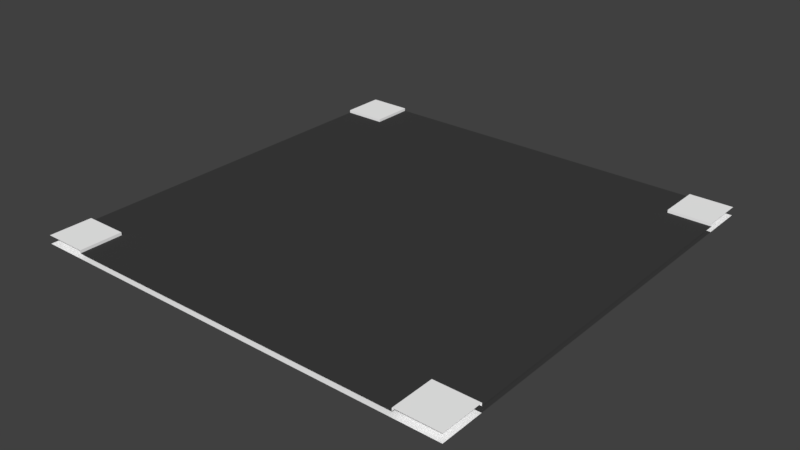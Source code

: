 # Source: RoadI4way.blend  (saved by Blender 2.77.0; exported with 4.5.12 LTS)
import bpy
from mathutils import Matrix  # noqa: F401  (used for matrix-valued properties, if any)

bpy.ops.wm.read_factory_settings(use_empty=True)
scene = bpy.context.scene
scene.name = 'Scene'

# ---- collections
col_collection_1 = bpy.data.collections.new('Collection 1'); scene.collection.children.link(col_collection_1)

# ---- materials (node trees are filled in below, after node groups)
mat_material = bpy.data.materials.new('Material')
mat_material.alpha_threshold = 0.0
mat_material.use_transparent_shadow = False
mat_material.diffuse_color = (0.04935, 0.04935, 0.04935, 1.0)
mat_material.roughness = 0.5
mat_material.line_color = (0.0, 0.0, 0.0, 1.0)
mat_sidewalk = bpy.data.materials.new('SideWalk')
mat_sidewalk.alpha_threshold = 0.0
mat_sidewalk.use_transparent_shadow = False
mat_sidewalk.diffuse_color = (1.0, 1.0, 1.0, 1.0)
mat_sidewalk.roughness = 0.5

# ---- material node trees

# ---- world
world_world = bpy.data.worlds.new('World'); scene.world = world_world
world_world.color = (0.05088, 0.05088, 0.05088)
world_world.use_sun_shadow = False
world_world.sun_shadow_jitter_overblur = 0.0
world_world.cycles.sampling_method = 'MANUAL'

# ---- meshes
me_cube = bpy.data.meshes.new('Cube')
me_cube.from_pydata([(5.0, 5.0, 0.0), (5.0, -5.0, 0.0), (-5.0, -5.0, 0.0), (-5.0, 5.0, 0.0), (5.0, 4.0, 0.0), (5.0, 3.0, 0.0), (5.0, 2.0, 0.0), (5.0, 1.0, 0.0), (5.0, 0.0, 0.0), (5.0, -1.0, 0.0), (5.0, -2.0, 0.0), (5.0, -3.0, 0.0), (5.0, -4.0, 0.0), (-5.0, -4.0, 0.0), (-5.0, -3.0, 0.0), (-5.0, -2.0, 0.0), (-5.0, -1.0, 0.0), (-5.0, 1.431e-06, 0.0), (-5.0, 1.0, 0.0), (-5.0, 2.0, 0.0), (-5.0, 3.0, 0.0), (-5.0, 4.0, 0.0), (5.0, 4.0, 0.1272), (5.0, 3.0, 0.1272), (5.0, 2.0, 0.1272), (5.0, 1.0, 0.1272), (5.0, -2.623e-06, 0.1272), (5.0, -1.0, 0.1272), (5.0, -2.0, 0.1272), (5.0, -3.0, 0.1272), (5.0, -4.0, 0.1272), (-5.0, -4.0, 0.1272), (-5.0, -3.0, 0.1272), (-5.0, -2.0, 0.1272), (-5.0, -1.0, 0.1272), (-5.0, 9.537e-07, 0.1272), (-5.0, 1.0, 0.1272), (-5.0, 2.0, 0.1272), (-5.0, 3.0, 0.1272), (-5.0, 4.0, 0.1272), (5.0, -4.0, 0.1937), (5.0, -5.0, 0.1937), (5.0, 5.0, 0.1937), (-5.0, 5.0, 0.1937), (-5.0, -5.0, 0.1937), (-5.0, 4.0, 0.1937), (5.0, 4.0, 0.1937), (-5.0, -4.0, 0.1937), (4.0, 5.0, 0.0), (3.0, 5.0, 0.0), (2.0, 5.0, 0.0), (1.0, 5.0, 0.0), (4.768e-07, 5.0, 0.0), (-1.0, 5.0, 0.0), (-2.0, 5.0, 0.0), (-3.0, 5.0, 0.0), (-4.0, 5.0, 0.0), (4.0, -5.0, 0.0), (3.0, -5.0, 0.0), (2.0, -5.0, 0.0), (1.0, -5.0, 0.0), (-7.153e-07, -5.0, 0.0), (-1.0, -5.0, 0.0), (-2.0, -5.0, 0.0), (-3.0, -5.0, 0.0), (-4.0, -5.0, 0.0), (4.0, 5.0, 0.1272), (3.0, 5.0, 0.1272), (2.0, 5.0, 0.1272), (1.0, 5.0, 0.1272), (4.768e-07, 5.0, 0.1272), (-1.0, 5.0, 0.1272), (-2.0, 5.0, 0.1272), (-3.0, 5.0, 0.1272), (-4.0, 5.0, 0.1272), (4.0, -5.0, 0.1272), (3.0, -5.0, 0.1272), (2.0, -5.0, 0.1272), (1.0, -5.0, 0.1272), (-2.98e-06, -5.0, 0.1272), (-1.0, -5.0, 0.1272), (-2.0, -5.0, 0.1272), (-3.0, -5.0, 0.1272), (-4.0, -5.0, 0.1272), (-4.0, 4.0, 0.1272), (-3.0, 4.0, 0.1272), (-2.0, 4.0, 0.1272), (-1.0, 4.0, 0.1272), (4.768e-07, 4.0, 0.1272), (1.0, 4.0, 0.1272), (2.0, 4.0, 0.1272), (3.0, 4.0, 0.1272), (4.0, 4.0, 0.1272), (-4.0, 3.0, 0.1272), (-3.0, 3.0, 0.1272), (-2.0, 3.0, 0.1272), (-1.0, 3.0, 0.1272), (0.0, 3.0, 0.1272), (1.0, 3.0, 0.1272), (2.0, 3.0, 0.1272), (3.0, 3.0, 0.1272), (4.0, 3.0, 0.1272), (-4.0, 2.0, 0.1272), (-3.0, 2.0, 0.1272), (-2.0, 2.0, 0.1272), (-1.0, 2.0, 0.1272), (-4.768e-07, 2.0, 0.1272), (1.0, 2.0, 0.1272), (2.0, 2.0, 0.1272), (3.0, 2.0, 0.1272), (4.0, 2.0, 0.1272), (-4.0, 1.0, 0.1272), (-3.0, 1.0, 0.1272), (-2.0, 1.0, 0.1272), (-1.0, 1.0, 0.1272), (-7.153e-07, 1.0, 0.1272), (1.0, 1.0, 0.1272), (2.0, 1.0, 0.1272), (3.0, 1.0, 0.1272), (4.0, 1.0, 0.1272), (-4.0, 5.96e-07, 0.1272), (-3.0, 2.384e-07, 0.1272), (-2.0, -1.192e-07, 0.1272), (-1.0, -4.768e-07, 0.1272), (-9.537e-07, -8.345e-07, 0.1272), (1.0, -1.192e-06, 0.1272), (2.0, -1.55e-06, 0.1272), (3.0, -1.907e-06, 0.1272), (4.0, -2.265e-06, 0.1272), (-4.0, -1.0, 0.1272), (-3.0, -1.0, 0.1272), (-2.0, -1.0, 0.1272), (-1.0, -1.0, 0.1272), (-1.431e-06, -1.0, 0.1272), (1.0, -1.0, 0.1272), (2.0, -1.0, 0.1272), (3.0, -1.0, 0.1272), (4.0, -1.0, 0.1272), (-4.0, -2.0, 0.1272), (-3.0, -2.0, 0.1272), (-2.0, -2.0, 0.1272), (-1.0, -2.0, 0.1272), (-1.907e-06, -2.0, 0.1272), (1.0, -2.0, 0.1272), (2.0, -2.0, 0.1272), (3.0, -2.0, 0.1272), (4.0, -2.0, 0.1272), (-4.0, -3.0, 0.1272), (-3.0, -3.0, 0.1272), (-2.0, -3.0, 0.1272), (-1.0, -3.0, 0.1272), (-1.967e-06, -3.0, 0.1272), (1.0, -3.0, 0.1272), (2.0, -3.0, 0.1272), (3.0, -3.0, 0.1272), (4.0, -3.0, 0.1272), (-4.0, -4.0, 0.1272), (-3.0, -4.0, 0.1272), (-2.0, -4.0, 0.1272), (-1.0, -4.0, 0.1272), (-2.146e-06, -4.0, 0.1272), (1.0, -4.0, 0.1272), (2.0, -4.0, 0.1272), (3.0, -4.0, 0.1272), (4.0, -4.0, 0.1272), (4.0, 4.0, 0.0), (3.0, 4.0, 0.0), (2.0, 4.0, 0.0), (1.0, 4.0, 0.0), (2.384e-07, 4.0, 0.0), (-1.0, 4.0, 0.0), (-2.0, 4.0, 0.0), (-3.0, 4.0, 0.0), (-4.0, 4.0, 0.0), (4.0, 3.0, 0.0), (3.0, 3.0, 0.0), (2.0, 3.0, 0.0), (1.0, 3.0, 0.0), (2.384e-07, 3.0, 0.0), (-1.0, 3.0, 0.0), (-2.0, 3.0, 0.0), (-3.0, 3.0, 0.0), (-4.0, 3.0, 0.0), (4.0, 2.0, 0.0), (3.0, 2.0, 0.0), (2.0, 2.0, 0.0), (1.0, 2.0, 0.0), (2.384e-07, 2.0, 0.0), (-1.0, 2.0, 0.0), (-2.0, 2.0, 0.0), (-3.0, 2.0, 0.0), (-4.0, 2.0, 0.0), (4.0, 1.0, 0.0), (3.0, 1.0, 0.0), (2.0, 1.0, 0.0), (1.0, 1.0, 0.0), (-1.192e-07, 1.0, 0.0), (-1.0, 1.0, 0.0), (-2.0, 1.0, 0.0), (-3.0, 1.0, 0.0), (-4.0, 1.0, 0.0), (4.0, 1.431e-07, 0.0), (3.0, 2.861e-07, 0.0), (2.0, 4.292e-07, 0.0), (1.0, 5.722e-07, 0.0), (-4.172e-07, 7.153e-07, 0.0), (-1.0, 8.583e-07, 0.0), (-2.0, 1.001e-06, 0.0), (-3.0, 1.144e-06, 0.0), (-4.0, 1.287e-06, 0.0), (4.0, -1.0, 0.0), (3.0, -1.0, 0.0), (2.0, -1.0, 0.0), (1.0, -1.0, 0.0), (-4.172e-07, -1.0, 0.0), (-1.0, -1.0, 0.0), (-2.0, -1.0, 0.0), (-3.0, -1.0, 0.0), (-4.0, -1.0, 0.0), (4.0, -2.0, 0.0), (3.0, -2.0, 0.0), (2.0, -2.0, 0.0), (1.0, -2.0, 0.0), (-4.172e-07, -2.0, 0.0), (-1.0, -2.0, 0.0), (-2.0, -2.0, 0.0), (-3.0, -2.0, 0.0), (-4.0, -2.0, 0.0), (4.0, -3.0, 0.0), (3.0, -3.0, 0.0), (2.0, -3.0, 0.0), (1.0, -3.0, 0.0), (-4.768e-07, -3.0, 0.0), (-1.0, -3.0, 0.0), (-2.0, -3.0, 0.0), (-3.0, -3.0, 0.0), (-4.0, -3.0, 0.0), (4.0, -4.0, 0.0), (3.0, -4.0, 0.0), (2.0, -4.0, 0.0), (1.0, -4.0, 0.0), (-7.153e-07, -4.0, 0.0), (-1.0, -4.0, 0.0), (-2.0, -4.0, 0.0), (-3.0, -4.0, 0.0), (-4.0, -4.0, 0.0), (4.0, 5.0, 0.1937), (-4.0, 5.0, 0.1937), (4.0, -5.0, 0.1937), (-4.0, -5.0, 0.1937), (-4.0, 4.0, 0.1937), (4.0, 4.0, 0.1937), (-4.0, -4.0, 0.1937), (4.0, -4.0, 0.1937)], [], [(245, 65, 2, 13), (156, 31, 47, 252), (84, 39, 38, 93), (93, 38, 37, 102), (102, 37, 36, 111), (111, 36, 35, 120), (120, 35, 34, 129), (129, 34, 33, 138), (138, 33, 32, 147), (147, 32, 31, 156), (56, 173, 21, 3), (173, 182, 20, 21), (182, 191, 19, 20), (191, 200, 18, 19), (200, 209, 17, 18), (209, 218, 16, 17), (218, 227, 15, 16), (227, 236, 14, 15), (236, 245, 13, 14), (252, 47, 44, 249), (247, 43, 45, 250), (92, 22, 46, 251), (39, 84, 250, 45), (42, 246, 251, 46), (40, 253, 248, 41), (83, 156, 252, 249), (82, 157, 156, 83), (11, 12, 237, 228), (228, 237, 238, 229), (229, 238, 239, 230), (230, 239, 240, 231), (231, 240, 241, 232), (232, 241, 242, 233), (233, 242, 243, 234), (234, 243, 244, 235), (235, 244, 245, 236), (10, 11, 228, 219), (219, 228, 229, 220), (220, 229, 230, 221), (221, 230, 231, 222), (222, 231, 232, 223), (223, 232, 233, 224), (224, 233, 234, 225), (225, 234, 235, 226), (226, 235, 236, 227), (9, 10, 219, 210), (210, 219, 220, 211), (211, 220, 221, 212), (212, 221, 222, 213), (213, 222, 223, 214), (214, 223, 224, 215), (215, 224, 225, 216), (216, 225, 226, 217), (217, 226, 227, 218), (8, 9, 210, 201), (201, 210, 211, 202), (202, 211, 212, 203), (203, 212, 213, 204), (204, 213, 214, 205), (205, 214, 215, 206), (206, 215, 216, 207), (207, 216, 217, 208), (208, 217, 218, 209), (7, 8, 201, 192), (192, 201, 202, 193), (193, 202, 203, 194), (194, 203, 204, 195), (195, 204, 205, 196), (196, 205, 206, 197), (197, 206, 207, 198), (198, 207, 208, 199), (199, 208, 209, 200), (6, 7, 192, 183), (183, 192, 193, 184), (184, 193, 194, 185), (185, 194, 195, 186), (186, 195, 196, 187), (187, 196, 197, 188), (188, 197, 198, 189), (189, 198, 199, 190), (190, 199, 200, 191), (5, 6, 183, 174), (174, 183, 184, 175), (175, 184, 185, 176), (176, 185, 186, 177), (177, 186, 187, 178), (178, 187, 188, 179), (179, 188, 189, 180), (180, 189, 190, 181), (181, 190, 191, 182), (4, 5, 174, 165), (165, 174, 175, 166), (166, 175, 176, 167), (167, 176, 177, 168), (168, 177, 178, 169), (169, 178, 179, 170), (170, 179, 180, 171), (171, 180, 181, 172), (172, 181, 182, 173), (0, 4, 165, 48), (48, 165, 166, 49), (49, 166, 167, 50), (50, 167, 168, 51), (51, 168, 169, 52), (52, 169, 170, 53), (53, 170, 171, 54), (54, 171, 172, 55), (55, 172, 173, 56), (29, 155, 164, 30), (155, 154, 163, 164), (154, 153, 162, 163), (153, 152, 161, 162), (152, 151, 160, 161), (151, 150, 159, 160), (150, 149, 158, 159), (149, 148, 157, 158), (148, 147, 156, 157), (28, 146, 155, 29), (146, 145, 154, 155), (145, 144, 153, 154), (144, 143, 152, 153), (143, 142, 151, 152), (142, 141, 150, 151), (141, 140, 149, 150), (140, 139, 148, 149), (139, 138, 147, 148), (27, 137, 146, 28), (137, 136, 145, 146), (136, 135, 144, 145), (135, 134, 143, 144), (134, 133, 142, 143), (133, 132, 141, 142), (132, 131, 140, 141), (131, 130, 139, 140), (130, 129, 138, 139), (26, 128, 137, 27), (128, 127, 136, 137), (127, 126, 135, 136), (126, 125, 134, 135), (125, 124, 133, 134), (124, 123, 132, 133), (123, 122, 131, 132), (122, 121, 130, 131), (121, 120, 129, 130), (25, 119, 128, 26), (119, 118, 127, 128), (118, 117, 126, 127), (117, 116, 125, 126), (116, 115, 124, 125), (115, 114, 123, 124), (114, 113, 122, 123), (113, 112, 121, 122), (112, 111, 120, 121), (24, 110, 119, 25), (110, 109, 118, 119), (109, 108, 117, 118), (108, 107, 116, 117), (107, 106, 115, 116), (106, 105, 114, 115), (105, 104, 113, 114), (104, 103, 112, 113), (103, 102, 111, 112), (23, 101, 110, 24), (101, 100, 109, 110), (100, 99, 108, 109), (99, 98, 107, 108), (98, 97, 106, 107), (97, 96, 105, 106), (96, 95, 104, 105), (95, 94, 103, 104), (94, 93, 102, 103), (22, 92, 101, 23), (92, 91, 100, 101), (91, 90, 99, 100), (90, 89, 98, 99), (89, 88, 97, 98), (88, 87, 96, 97), (87, 86, 95, 96), (86, 85, 94, 95), (85, 84, 93, 94), (30, 164, 253, 40), (81, 158, 157, 82), (80, 159, 158, 81), (79, 160, 159, 80), (78, 161, 160, 79), (77, 162, 161, 78), (76, 163, 162, 77), (248, 253, 164, 75), (75, 164, 163, 76), (12, 1, 57, 237), (237, 57, 58, 238), (238, 58, 59, 239), (239, 59, 60, 240), (240, 60, 61, 241), (241, 61, 62, 242), (242, 62, 63, 243), (243, 63, 64, 244), (244, 64, 65, 245), (246, 66, 92, 251), (66, 67, 91, 92), (67, 68, 90, 91), (68, 69, 89, 90), (69, 70, 88, 89), (70, 71, 87, 88), (71, 72, 86, 87), (72, 73, 85, 86), (73, 74, 84, 85), (247, 250, 84, 74)])
me_cube.polygons.foreach_set('material_index', [1, 1, 0, 0, 0, 0, 0, 0, 0, 0, 1, 0, 0, 0, 0, 0, 0, 0, 0, 1, 1, 1, 1, 1, 1, 1, 0, 0, 0, 0, 0, 0, 0, 0, 0, 0, 0, 0, 0, 0, 0, 0, 0, 0, 0, 0, 0, 0, 0, 0, 0, 0, 0, 0, 0, 0, 0, 0, 0, 0, 0, 0, 0, 0, 0, 0, 0, 0, 0, 0, 0, 0, 0, 0, 0, 0, 0, 0, 0, 0, 0, 0, 0, 0, 0, 0, 0, 0, 0, 0, 0, 0, 0, 0, 0, 0, 0, 0, 0, 1, 0, 0, 0, 0, 0, 0, 0, 0, 0, 0, 0, 0, 0, 0, 0, 0, 0, 0, 0, 0, 0, 0, 0, 0, 0, 0, 0, 0, 0, 0, 0, 0, 0, 0, 0, 0, 0, 0, 0, 0, 0, 0, 0, 0, 0, 0, 0, 0, 0, 0, 0, 0, 0, 0, 0, 0, 0, 0, 0, 0, 0, 0, 0, 0, 0, 0, 0, 0, 0, 0, 0, 0, 0, 0, 0, 0, 0, 0, 0, 0, 1, 0, 0, 0, 0, 0, 0, 1, 0, 1, 1, 1, 1, 1, 1, 1, 1, 1, 1, 0, 0, 0, 0, 0, 0, 0, 0, 1])
_uv = me_cube.uv_layers.new(name='UVMap')
_uv.uv.foreach_set('vector', [0.4521, 0.45, 0.5023, 0.45, 0.5023, 0.5, 0.4521, 0.5, 1.0, 0.45, 1.0, 0.5, 0.9967, 0.5, 0.9967, 0.45, 0.9996, 0.8997, 0.9996, 1.0, 0.8586, 1.0, 0.8586, 0.8997, 0.8586, 0.8997, 0.8586, 1.0, 0.7175, 1.0, 0.7175, 0.8997, 0.7175, 0.8997, 0.7175, 1.0, 0.5672, 1.0, 0.5672, 0.8997, 0.5672, 0.8997, 0.5672, 1.0, 0.4385, 1.0, 0.4385, 0.8997, 0.4385, 0.8997, 0.4385, 1.0, 0.3238, 1.0, 0.3238, 0.8997, 0.3238, 0.8997, 0.3238, 1.0, 0.2029, 1.0, 0.2029, 0.8997, 0.2029, 0.8997, 0.2029, 1.0, 0.1021, 1.0, 0.1021, 0.8997, 0.1021, 0.8997, 0.1021, 1.0, 0.001374, 1.0, 0.001374, 0.8997, 0.5131, 0.9982, 0.5131, -0.0009942, 0.57, -0.001053, 0.5701, 0.9981, 0.05023, 0.45, 0.1005, 0.45, 0.1005, 0.5, 0.05023, 0.5, 0.1005, 0.45, 0.1507, 0.45, 0.1507, 0.5, 0.1005, 0.5, 0.1507, 0.45, 0.2009, 0.45, 0.2009, 0.5, 0.1507, 0.5, 0.2009, 0.45, 0.2512, 0.45, 0.2512, 0.5, 0.2009, 0.5, 0.2512, 0.45, 0.3014, 0.45, 0.3014, 0.5, 0.2512, 0.5, 0.3014, 0.45, 0.3516, 0.45, 0.3516, 0.5, 0.3014, 0.5, 0.3516, 0.45, 0.4019, 0.45, 0.4019, 0.5, 0.3516, 0.5, 0.4019, 0.45, 0.4521, 0.45, 0.4521, 0.5, 0.4019, 0.5, 0.5875, 0.004078, 1.096, 0.004078, 1.096, 0.9945, 0.5875, 0.9945, -4.776, 0.9981, -5.416, 0.9981, -5.416, -0.001053, -4.776, -0.001113, 0.9933, 0.05, 0.9933, 0.0, 0.9967, 0.0, 0.9967, 0.05, 0.9933, 0.5, 0.9933, 0.45, 0.9967, 0.45, 0.9967, 0.5, 0.991, 0.9975, 0.3502, 0.9976, 0.3502, -0.001586, 0.9909, -0.001646, -3.987, 0.004078, -3.479, 0.004078, -3.479, 0.9945, -3.987, 0.9945, 0.9595, 0.05, 1.0, 0.45, 0.5875, 0.004078, 0.9544, 0.05, 0.9595, 0.1, 0.001374, 0.7991, 0.001374, 0.8997, 0.9595, 0.05, 0.4019, 2.384e-08, 0.4521, 0.0, 0.4521, 0.05, 0.4019, 0.05, 0.4019, 0.05, 0.4521, 0.05, 0.4521, 0.1, 0.4019, 0.1, 0.4019, 0.1, 0.4521, 0.1, 0.4521, 0.15, 0.4019, 0.15, 0.4019, 0.15, 0.4521, 0.15, 0.4521, 0.2, 0.4019, 0.2, 0.4019, 0.2, 0.4521, 0.2, 0.4521, 0.25, 0.4019, 0.25, 0.4019, 0.25, 0.4521, 0.25, 0.4521, 0.3, 0.4019, 0.3, 0.4019, 0.3, 0.4521, 0.3, 0.4521, 0.35, 0.4019, 0.35, 0.4019, 0.35, 0.4521, 0.35, 0.4521, 0.4, 0.4019, 0.4, 0.4019, 0.4, 0.4521, 0.4, 0.4521, 0.45, 0.4019, 0.45, 0.3516, 2.384e-08, 0.4019, 2.384e-08, 0.4019, 0.05, 0.3516, 0.05, 0.3516, 0.05, 0.4019, 0.05, 0.4019, 0.1, 0.3516, 0.1, 0.3516, 0.1, 0.4019, 0.1, 0.4019, 0.15, 0.3516, 0.15, 0.3516, 0.15, 0.4019, 0.15, 0.4019, 0.2, 0.3516, 0.2, 0.3516, 0.2, 0.4019, 0.2, 0.4019, 0.25, 0.3516, 0.25, 0.3516, 0.25, 0.4019, 0.25, 0.4019, 0.3, 0.3516, 0.3, 0.3516, 0.3, 0.4019, 0.3, 0.4019, 0.35, 0.3516, 0.35, 0.3516, 0.35, 0.4019, 0.35, 0.4019, 0.4, 0.3516, 0.4, 0.3516, 0.4, 0.4019, 0.4, 0.4019, 0.45, 0.3516, 0.45, 0.3014, 2.384e-08, 0.3516, 2.384e-08, 0.3516, 0.05, 0.3014, 0.05, 0.3014, 0.05, 0.3516, 0.05, 0.3516, 0.1, 0.3014, 0.1, 0.3014, 0.1, 0.3516, 0.1, 0.3516, 0.15, 0.3014, 0.15, 0.3014, 0.15, 0.3516, 0.15, 0.3516, 0.2, 0.3014, 0.2, 0.3014, 0.2, 0.3516, 0.2, 0.3516, 0.25, 0.3014, 0.25, 0.3014, 0.25, 0.3516, 0.25, 0.3516, 0.3, 0.3014, 0.3, 0.3014, 0.3, 0.3516, 0.3, 0.3516, 0.35, 0.3014, 0.35, 0.3014, 0.35, 0.3516, 0.35, 0.3516, 0.4, 0.3014, 0.4, 0.3014, 0.4, 0.3516, 0.4, 0.3516, 0.45, 0.3014, 0.45, 0.2512, 2.384e-08, 0.3014, 2.384e-08, 0.3014, 0.05, 0.2512, 0.05, 0.2512, 0.05, 0.3014, 0.05, 0.3014, 0.1, 0.2512, 0.1, 0.2512, 0.1, 0.3014, 0.1, 0.3014, 0.15, 0.2512, 0.15, 0.2512, 0.15, 0.3014, 0.15, 0.3014, 0.2, 0.2512, 0.2, 0.2512, 0.2, 0.3014, 0.2, 0.3014, 0.25, 0.2512, 0.25, 0.2512, 0.25, 0.3014, 0.25, 0.3014, 0.3, 0.2512, 0.3, 0.2512, 0.3, 0.3014, 0.3, 0.3014, 0.35, 0.2512, 0.35, 0.2512, 0.35, 0.3014, 0.35, 0.3014, 0.4, 0.2512, 0.4, 0.2512, 0.4, 0.3014, 0.4, 0.3014, 0.45, 0.2512, 0.45, 0.2009, 2.384e-08, 0.2512, 2.384e-08, 0.2512, 0.05, 0.2009, 0.05, 0.2009, 0.05, 0.2512, 0.05, 0.2512, 0.1, 0.2009, 0.1, 0.2009, 0.1, 0.2512, 0.1, 0.2512, 0.15, 0.2009, 0.15, 0.2009, 0.15, 0.2512, 0.15, 0.2512, 0.2, 0.2009, 0.2, 0.2009, 0.2, 0.2512, 0.2, 0.2512, 0.25, 0.2009, 0.25, 0.2009, 0.25, 0.2512, 0.25, 0.2512, 0.3, 0.2009, 0.3, 0.2009, 0.3, 0.2512, 0.3, 0.2512, 0.35, 0.2009, 0.35, 0.2009, 0.35, 0.2512, 0.35, 0.2512, 0.4, 0.2009, 0.4, 0.2009, 0.4, 0.2512, 0.4, 0.2512, 0.45, 0.2009, 0.45, 0.1507, 2.384e-08, 0.2009, 2.384e-08, 0.2009, 0.05, 0.1507, 0.05, 0.1507, 0.05, 0.2009, 0.05, 0.2009, 0.1, 0.1507, 0.1, 0.1507, 0.1, 0.2009, 0.1, 0.2009, 0.15, 0.1507, 0.15, 0.1507, 0.15, 0.2009, 0.15, 0.2009, 0.2, 0.1507, 0.2, 0.1507, 0.2, 0.2009, 0.2, 0.2009, 0.25, 0.1507, 0.25, 0.1507, 0.25, 0.2009, 0.25, 0.2009, 0.3, 0.1507, 0.3, 0.1507, 0.3, 0.2009, 0.3, 0.2009, 0.35, 0.1507, 0.35, 0.1507, 0.35, 0.2009, 0.35, 0.2009, 0.4, 0.1507, 0.4, 0.1507, 0.4, 0.2009, 0.4, 0.2009, 0.45, 0.1507, 0.45, 0.1005, 2.384e-08, 0.1507, 2.384e-08, 0.1507, 0.05, 0.1005, 0.05, 0.1005, 0.05, 0.1507, 0.05, 0.1507, 0.1, 0.1005, 0.1, 0.1005, 0.1, 0.1507, 0.1, 0.1507, 0.15, 0.1005, 0.15, 0.1005, 0.15, 0.1507, 0.15, 0.1507, 0.2, 0.1005, 0.2, 0.1005, 0.2, 0.1507, 0.2, 0.1507, 0.25, 0.1005, 0.25, 0.1005, 0.25, 0.1507, 0.25, 0.1507, 0.3, 0.1005, 0.3, 0.1005, 0.3, 0.1507, 0.3, 0.1507, 0.35, 0.1005, 0.35, 0.1005, 0.35, 0.1507, 0.35, 0.1507, 0.4, 0.1005, 0.4, 0.1005, 0.4, 0.1507, 0.4, 0.1507, 0.45, 0.1005, 0.45, 0.05023, 4.768e-08, 0.1005, 2.384e-08, 0.1005, 0.05, 0.05023, 0.05, 0.05023, 0.05, 0.1005, 0.05, 0.1005, 0.1, 0.05023, 0.1, 0.05023, 0.1, 0.1005, 0.1, 0.1005, 0.15, 0.05023, 0.15, 0.05023, 0.15, 0.1005, 0.15, 0.1005, 0.2, 0.05023, 0.2, 0.05023, 0.2, 0.1005, 0.2, 0.1005, 0.25, 0.05023, 0.25, 0.05023, 0.25, 0.1005, 0.25, 0.1005, 0.3, 0.05023, 0.3, 0.05023, 0.3, 0.1005, 0.3, 0.1005, 0.35, 0.05023, 0.35, 0.05023, 0.35, 0.1005, 0.35, 0.1005, 0.4, 0.05023, 0.4, 0.05023, 0.4, 0.1005, 0.4, 0.1005, 0.45, 0.05023, 0.45, 0.0007317, 0.9987, 0.0006722, -0.0004613, 0.05761, -0.0005205, 0.05767, 0.9987, 0.05767, 0.9987, 0.05761, -0.0005205, 0.1145, -0.0005797, 0.1146, 0.9986, 0.1146, 0.9986, 0.1145, -0.0005797, 0.1715, -0.0006389, 0.1715, 0.9985, 0.1715, 0.9985, 0.1715, -0.0006389, 0.2284, -0.0006981, 0.2285, 0.9985, 0.2285, 0.9985, 0.2284, -0.0006981, 0.2853, -0.0007573, 0.2854, 0.9984, 0.2854, 0.9984, 0.2853, -0.0007573, 0.3423, -0.0008165, 0.3423, 0.9984, 0.3423, 0.9984, 0.3423, -0.0008165, 0.3992, -0.0008758, 0.3993, 0.9983, 0.3993, 0.9983, 0.3992, -0.0008758, 0.4561, -0.000935, 0.4562, 0.9982, 0.4562, 0.9982, 0.4561, -0.000935, 0.5131, -0.0009942, 0.5131, 0.9982, 0.1021, -0.005813, 0.1021, 0.0948, 0.001374, 0.0948, 0.001374, -0.005813, 0.1021, 0.0948, 0.1021, 0.1954, 0.001374, 0.1954, 0.001374, 0.0948, 0.1021, 0.1954, 0.1021, 0.296, 0.001374, 0.296, 0.001374, 0.1954, 0.1021, 0.296, 0.1021, 0.3966, 0.001374, 0.3966, 0.001374, 0.296, 0.1021, 0.3966, 0.1021, 0.4972, 0.001374, 0.4972, 0.001374, 0.3966, 0.1021, 0.4972, 0.1021, 0.5979, 0.001374, 0.5979, 0.001374, 0.4972, 0.1021, 0.5979, 0.1021, 0.6985, 0.001374, 0.6985, 0.001374, 0.5979, 0.1021, 0.6985, 0.1021, 0.7991, 0.001374, 0.7991, 0.001374, 0.6985, 0.1021, 0.7991, 0.1021, 0.8997, 0.001374, 0.8997, 0.001374, 0.7991, 0.2029, -0.005813, 0.2029, 0.0948, 0.1021, 0.0948, 0.1021, -0.005813, 0.2029, 0.0948, 0.2029, 0.1954, 0.1021, 0.1954, 0.1021, 0.0948, 0.2029, 0.1954, 0.2029, 0.296, 0.1021, 0.296, 0.1021, 0.1954, 0.2029, 0.296, 0.2029, 0.3966, 0.1021, 0.3966, 0.1021, 0.296, 0.2029, 0.3966, 0.2029, 0.4972, 0.1021, 0.4972, 0.1021, 0.3966, 0.2029, 0.4972, 0.2029, 0.5979, 0.1021, 0.5979, 0.1021, 0.4972, 0.2029, 0.5979, 0.2029, 0.6985, 0.1021, 0.6985, 0.1021, 0.5979, 0.2029, 0.6985, 0.2029, 0.7991, 0.1021, 0.7991, 0.1021, 0.6985, 0.2029, 0.7991, 0.2029, 0.8997, 0.1021, 0.8997, 0.1021, 0.7991, 0.3238, -0.005813, 0.3238, 0.0948, 0.2029, 0.0948, 0.2029, -0.005813, 0.3238, 0.0948, 0.3238, 0.1954, 0.2029, 0.1954, 0.2029, 0.0948, 0.3238, 0.1954, 0.3238, 0.296, 0.2029, 0.296, 0.2029, 0.1954, 0.3238, 0.296, 0.3238, 0.3966, 0.2029, 0.3966, 0.2029, 0.296, 0.3238, 0.3966, 0.3238, 0.4972, 0.2029, 0.4972, 0.2029, 0.3966, 0.3238, 0.4972, 0.3238, 0.5979, 0.2029, 0.5979, 0.2029, 0.4972, 0.3238, 0.5979, 0.3238, 0.6985, 0.2029, 0.6985, 0.2029, 0.5979, 0.3238, 0.6985, 0.3238, 0.7991, 0.2029, 0.7991, 0.2029, 0.6985, 0.3238, 0.7991, 0.3238, 0.8997, 0.2029, 0.8997, 0.2029, 0.7991, 0.4385, -0.005813, 0.4385, 0.0948, 0.3238, 0.0948, 0.3238, -0.005813, 0.4385, 0.0948, 0.4385, 0.1954, 0.3238, 0.1954, 0.3238, 0.0948, 0.4385, 0.1954, 0.4385, 0.296, 0.3238, 0.296, 0.3238, 0.1954, 0.4385, 0.296, 0.4385, 0.3966, 0.3238, 0.3966, 0.3238, 0.296, 0.4385, 0.3966, 0.4385, 0.4972, 0.3238, 0.4972, 0.3238, 0.3966, 0.4385, 0.4972, 0.4385, 0.5979, 0.3238, 0.5979, 0.3238, 0.4972, 0.4385, 0.5979, 0.4385, 0.6985, 0.3238, 0.6985, 0.3238, 0.5979, 0.4385, 0.6985, 0.4385, 0.7991, 0.3238, 0.7991, 0.3238, 0.6985, 0.4385, 0.7991, 0.4385, 0.8997, 0.3238, 0.8997, 0.3238, 0.7991, 0.5672, -0.005813, 0.5672, 0.0948, 0.4385, 0.0948, 0.4385, -0.005813, 0.5672, 0.0948, 0.5672, 0.1954, 0.4385, 0.1954, 0.4385, 0.0948, 0.5672, 0.1954, 0.5672, 0.296, 0.4385, 0.296, 0.4385, 0.1954, 0.5672, 0.296, 0.5672, 0.3966, 0.4385, 0.3966, 0.4385, 0.296, 0.5672, 0.3966, 0.5672, 0.4972, 0.4385, 0.4972, 0.4385, 0.3966, 0.5672, 0.4972, 0.5672, 0.5979, 0.4385, 0.5979, 0.4385, 0.4972, 0.5672, 0.5979, 0.5672, 0.6985, 0.4385, 0.6985, 0.4385, 0.5979, 0.5672, 0.6985, 0.5672, 0.7991, 0.4385, 0.7991, 0.4385, 0.6985, 0.5672, 0.7991, 0.5672, 0.8997, 0.4385, 0.8997, 0.4385, 0.7991, 0.7175, -0.005813, 0.7175, 0.0948, 0.5672, 0.0948, 0.5672, -0.005813, 0.7175, 0.0948, 0.7175, 0.1954, 0.5672, 0.1954, 0.5672, 0.0948, 0.7175, 0.1954, 0.7175, 0.296, 0.5672, 0.296, 0.5672, 0.1954, 0.7175, 0.296, 0.7175, 0.3966, 0.5672, 0.3966, 0.5672, 0.296, 0.7175, 0.3966, 0.7175, 0.4972, 0.5672, 0.4972, 0.5672, 0.3966, 0.7175, 0.4972, 0.7175, 0.5979, 0.5672, 0.5979, 0.5672, 0.4972, 0.7175, 0.5979, 0.7175, 0.6985, 0.5672, 0.6985, 0.5672, 0.5979, 0.7175, 0.6985, 0.7175, 0.7991, 0.5672, 0.7991, 0.5672, 0.6985, 0.7175, 0.7991, 0.7175, 0.8997, 0.5672, 0.8997, 0.5672, 0.7991, 0.8586, -0.005813, 0.8586, 0.0948, 0.7175, 0.0948, 0.7175, -0.005813, 0.8586, 0.0948, 0.8586, 0.1954, 0.7175, 0.1954, 0.7175, 0.0948, 0.8586, 0.1954, 0.8586, 0.296, 0.7175, 0.296, 0.7175, 0.1954, 0.8586, 0.296, 0.8586, 0.3966, 0.7175, 0.3966, 0.7175, 0.296, 0.8586, 0.3966, 0.8586, 0.4972, 0.7175, 0.4972, 0.7175, 0.3966, 0.8586, 0.4972, 0.8586, 0.5979, 0.7175, 0.5979, 0.7175, 0.4972, 0.8586, 0.5979, 0.8586, 0.6985, 0.7175, 0.6985, 0.7175, 0.5979, 0.8586, 0.6985, 0.8586, 0.7991, 0.7175, 0.7991, 0.7175, 0.6985, 0.8586, 0.7991, 0.8586, 0.8997, 0.7175, 0.8997, 0.7175, 0.7991, 0.9996, -0.005813, 0.9996, 0.0948, 0.8586, 0.0948, 0.8586, -0.005813, 0.9996, 0.0948, 0.9996, 0.1954, 0.8586, 0.1954, 0.8586, 0.0948, 0.9996, 0.1954, 0.9996, 0.296, 0.8586, 0.296, 0.8586, 0.1954, 0.9996, 0.296, 0.9996, 0.3966, 0.8586, 0.3966, 0.8586, 0.296, 0.9996, 0.3966, 0.9996, 0.4972, 0.8586, 0.4972, 0.8586, 0.3966, 0.9996, 0.4972, 0.9996, 0.5979, 0.8586, 0.5979, 0.8586, 0.4972, 0.9996, 0.5979, 0.9996, 0.6985, 0.8586, 0.6985, 0.8586, 0.5979, 0.9996, 0.6985, 0.9996, 0.7991, 0.8586, 0.7991, 0.8586, 0.6985, 0.9996, 0.7991, 0.9996, 0.8997, 0.8586, 0.8997, 0.8586, 0.7991, 1.0, 0.0, 1.0, 0.05, 0.9967, 0.05, 0.9967, 0.0, 0.9595, 0.15, 0.001374, 0.6985, 0.001374, 0.7991, 0.9595, 0.1, 0.9595, 0.2, 0.001374, 0.5979, 0.001374, 0.6985, 0.9595, 0.15, 0.9595, 0.25, 0.001374, 0.4972, 0.001374, 0.5979, 0.9595, 0.2, 0.9595, 0.3, 0.001374, 0.3966, 0.001374, 0.4972, 0.9595, 0.25, 0.9595, 0.35, 0.001374, 0.296, 0.001374, 0.3966, 0.9595, 0.3, 0.9595, 0.4, 0.001374, 0.1954, 0.001374, 0.296, 0.9595, 0.35, -3.479, 0.9945, -3.479, 0.004078, 1.0, 0.05, 0.9595, 0.45, 0.9595, 0.45, 0.001374, 0.0948, 0.001374, 0.1954, 0.9595, 0.4, 0.4521, 0.0, 0.5023, 0.0, 0.5023, 0.05, 0.4521, 0.05, 0.4521, 0.05, 0.5023, 0.05, 0.5023, 0.1, 0.4521, 0.1, 0.4521, 0.1, 0.5023, 0.1, 0.5023, 0.15, 0.4521, 0.15, 0.4521, 0.15, 0.5023, 0.15, 0.5023, 0.2, 0.4521, 0.2, 0.4521, 0.2, 0.5023, 0.2, 0.5023, 0.25, 0.4521, 0.25, 0.4521, 0.25, 0.5023, 0.25, 0.5023, 0.3, 0.4521, 0.3, 0.4521, 0.3, 0.5023, 0.3, 0.5023, 0.35, 0.4521, 0.35, 0.4521, 0.35, 0.5023, 0.35, 0.5023, 0.4, 0.4521, 0.4, 0.4521, 0.4, 0.5023, 0.4, 0.5023, 0.45, 0.4521, 0.45, 0.3502, 0.9976, 0.9886, 0.05, 0.9933, 0.05, 0.3502, -0.001586, 0.9886, 0.05, 0.9886, 0.1, 0.9996, 0.1954, 0.9933, 0.05, 0.9886, 0.1, 0.9886, 0.15, 0.9996, 0.296, 0.9996, 0.1954, 0.9886, 0.15, 0.9886, 0.2, 0.9996, 0.3966, 0.9996, 0.296, 0.9886, 0.2, 0.9886, 0.25, 0.9996, 0.4972, 0.9996, 0.3966, 0.9886, 0.25, 0.9886, 0.3, 0.9996, 0.5979, 0.9996, 0.4972, 0.9886, 0.3, 0.9886, 0.35, 0.9996, 0.6985, 0.9996, 0.5979, 0.9886, 0.35, 0.9886, 0.4, 0.9996, 0.7991, 0.9996, 0.6985, 0.9886, 0.4, 0.9886, 0.45, 0.9996, 0.8997, 0.9996, 0.7991, -4.776, 0.9981, -4.776, -0.001113, 0.9933, 0.45, 0.9886, 0.45])
me_cube.materials.append(mat_material)
me_cube.materials.append(mat_sidewalk)
me_cube.use_remesh_preserve_volume = False
me_cube.use_remesh_preserve_attributes = False
me_cube.use_mirror_vertex_groups = False
me_cube.update()

# ---- objects
ob_cube = bpy.data.objects.new('Cube', me_cube)

# ---- transforms, parenting, visibility, modifiers, constraints
ob_cube.location = (0.0, 0.0, 0.0)
ob_cube.lock_rotations_4d = False
ob_cube.empty_display_type = 'ARROWS'
ob_cube.lineart.crease_threshold = 0.0

# ---- collection membership
col_collection_1.objects.link(ob_cube)

# ---- scene / render settings (as saved in the file)
scene.frame_start = 1; scene.frame_end = 250; scene.frame_set(3)
scene.render.engine = 'BLENDER_EEVEE_NEXT'
scene.render.resolution_percentage = 50
scene.render.dither_intensity = 0.0
scene.cycles.use_denoising = False
scene.cycles.samples = 128
scene.cycles.sampling_pattern = 'TABULATED_SOBOL'
scene.cycles.light_sampling_threshold = 0.0
scene.cycles.use_adaptive_sampling = False
scene.cycles.use_light_tree = False
scene.cycles.blur_glossy = 0.0
scene.cycles.sample_clamp_indirect = 0.0
scene.view_settings.view_transform = 'Standard'
bpy.context.view_layer.update()

# ---- added for rendering (the .blend has no active camera and no usable light): camera, sun
cam_auto = bpy.data.cameras.new('AutoCamera')
cam_auto.lens = 50.0
cam_auto.sensor_width = 36.0
cam_auto.clip_end = 1000.0
ob_auto_camera = bpy.data.objects.new('AutoCamera', cam_auto)
scene.collection.objects.link(ob_auto_camera)
ob_auto_camera.location = (13.0859, -15.7031, 10.5656)
ob_auto_camera.rotation_euler = (1.09748, -7.21219e-08, 0.694738)
scene.camera = ob_auto_camera
light_auto_sun = bpy.data.lights.new('AutoSun', 'SUN')
light_auto_sun.energy = 3.0
light_auto_sun.angle = 0.0523599
ob_auto_sun = bpy.data.objects.new('AutoSun', light_auto_sun)
scene.collection.objects.link(ob_auto_sun)
ob_auto_sun.rotation_euler = (0.872665, 0.174533, 0.523599)
bpy.context.view_layer.update()
